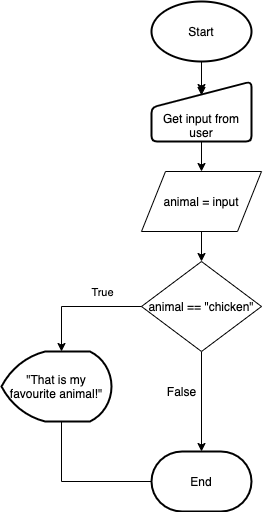

The diagram above was exported from draw.io. Its source (the exported page's mxGraphModel, read from the mxfile embedded in the PNG):
<mxGraphModel dx="786" dy="398" grid="1" gridSize="10" guides="1" tooltips="1" connect="1" arrows="1" fold="1" page="1" pageScale="1" pageWidth="827" pageHeight="1169" math="0" shadow="0">
  <root>
    <mxCell id="WIyWlLk6GJQsqaUBKTNV-0" />
    <mxCell id="WIyWlLk6GJQsqaUBKTNV-1" parent="WIyWlLk6GJQsqaUBKTNV-0" />
    <mxCell id="uDBCYasOMkJlXIW821im-19" style="edgeStyle=orthogonalEdgeStyle;rounded=0;orthogonalLoop=1;jettySize=auto;html=1;exitX=1;exitY=0.5;exitDx=0;exitDy=0;" edge="1" parent="WIyWlLk6GJQsqaUBKTNV-1" source="uDBCYasOMkJlXIW821im-5" target="uDBCYasOMkJlXIW821im-18">
      <mxGeometry relative="1" as="geometry">
        <Array as="points">
          <mxPoint x="120" y="325" />
        </Array>
      </mxGeometry>
    </mxCell>
    <mxCell id="uDBCYasOMkJlXIW821im-20" value="True" style="edgeLabel;html=1;align=center;verticalAlign=middle;resizable=0;points=[];" vertex="1" connectable="0" parent="uDBCYasOMkJlXIW821im-19">
      <mxGeometry x="-0.2118" y="-1" relative="1" as="geometry">
        <mxPoint x="-63" y="-14" as="offset" />
      </mxGeometry>
    </mxCell>
    <mxCell id="uDBCYasOMkJlXIW821im-30" style="edgeStyle=orthogonalEdgeStyle;rounded=0;orthogonalLoop=1;jettySize=auto;html=1;" edge="1" parent="WIyWlLk6GJQsqaUBKTNV-1" source="uDBCYasOMkJlXIW821im-5" target="uDBCYasOMkJlXIW821im-25">
      <mxGeometry relative="1" as="geometry" />
    </mxCell>
    <mxCell id="uDBCYasOMkJlXIW821im-5" value="animal == &quot;chicken&quot;" style="rhombus;whiteSpace=wrap;html=1;" vertex="1" parent="WIyWlLk6GJQsqaUBKTNV-1">
      <mxGeometry x="200" y="280" width="120" height="90" as="geometry" />
    </mxCell>
    <mxCell id="uDBCYasOMkJlXIW821im-8" style="edgeStyle=orthogonalEdgeStyle;rounded=0;orthogonalLoop=1;jettySize=auto;html=1;entryX=0.5;entryY=0;entryDx=0;entryDy=0;" edge="1" parent="WIyWlLk6GJQsqaUBKTNV-1" source="uDBCYasOMkJlXIW821im-3" target="uDBCYasOMkJlXIW821im-5">
      <mxGeometry relative="1" as="geometry" />
    </mxCell>
    <mxCell id="uDBCYasOMkJlXIW821im-3" value="animal = input" style="shape=parallelogram;perimeter=parallelogramPerimeter;whiteSpace=wrap;html=1;" vertex="1" parent="WIyWlLk6GJQsqaUBKTNV-1">
      <mxGeometry x="200" y="190" width="120" height="60" as="geometry" />
    </mxCell>
    <mxCell id="uDBCYasOMkJlXIW821im-11" style="edgeStyle=orthogonalEdgeStyle;rounded=0;orthogonalLoop=1;jettySize=auto;html=1;entryX=0.5;entryY=0.138;entryDx=0;entryDy=0;entryPerimeter=0;" edge="1" parent="WIyWlLk6GJQsqaUBKTNV-1">
      <mxGeometry relative="1" as="geometry">
        <mxPoint x="260" y="80" as="sourcePoint" />
        <mxPoint x="260" y="111.03999999999996" as="targetPoint" />
      </mxGeometry>
    </mxCell>
    <mxCell id="uDBCYasOMkJlXIW821im-17" value="" style="edgeStyle=orthogonalEdgeStyle;rounded=0;orthogonalLoop=1;jettySize=auto;html=1;" edge="1" parent="WIyWlLk6GJQsqaUBKTNV-1" source="uDBCYasOMkJlXIW821im-14" target="uDBCYasOMkJlXIW821im-3">
      <mxGeometry relative="1" as="geometry" />
    </mxCell>
    <mxCell id="uDBCYasOMkJlXIW821im-14" value="&lt;br&gt;&lt;br&gt;Get input from user" style="html=1;strokeWidth=2;shape=manualInput;whiteSpace=wrap;rounded=1;size=26;arcSize=11;" vertex="1" parent="WIyWlLk6GJQsqaUBKTNV-1">
      <mxGeometry x="210" y="100" width="100" height="60" as="geometry" />
    </mxCell>
    <mxCell id="uDBCYasOMkJlXIW821im-15" style="edgeStyle=orthogonalEdgeStyle;rounded=0;orthogonalLoop=1;jettySize=auto;html=1;exitX=0.5;exitY=0;exitDx=0;exitDy=0;entryX=0.5;entryY=0.233;entryDx=0;entryDy=0;entryPerimeter=0;" edge="1" parent="WIyWlLk6GJQsqaUBKTNV-1" source="uDBCYasOMkJlXIW821im-14" target="uDBCYasOMkJlXIW821im-14">
      <mxGeometry relative="1" as="geometry" />
    </mxCell>
    <mxCell id="uDBCYasOMkJlXIW821im-32" style="edgeStyle=orthogonalEdgeStyle;rounded=0;orthogonalLoop=1;jettySize=auto;html=1;entryX=1;entryY=0.5;entryDx=0;entryDy=0;entryPerimeter=0;" edge="1" parent="WIyWlLk6GJQsqaUBKTNV-1" source="uDBCYasOMkJlXIW821im-18" target="uDBCYasOMkJlXIW821im-25">
      <mxGeometry relative="1" as="geometry">
        <Array as="points">
          <mxPoint x="120" y="500" />
        </Array>
      </mxGeometry>
    </mxCell>
    <mxCell id="uDBCYasOMkJlXIW821im-18" value="&quot;That is my favourite animal!&quot;" style="strokeWidth=2;html=1;shape=mxgraph.flowchart.display;whiteSpace=wrap;" vertex="1" parent="WIyWlLk6GJQsqaUBKTNV-1">
      <mxGeometry x="60" y="370" width="110" height="70" as="geometry" />
    </mxCell>
    <mxCell id="uDBCYasOMkJlXIW821im-24" value="Start" style="strokeWidth=2;html=1;shape=mxgraph.flowchart.start_1;whiteSpace=wrap;" vertex="1" parent="WIyWlLk6GJQsqaUBKTNV-1">
      <mxGeometry x="210" y="20" width="100" height="60" as="geometry" />
    </mxCell>
    <mxCell id="uDBCYasOMkJlXIW821im-25" value="End" style="strokeWidth=2;html=1;shape=mxgraph.flowchart.terminator;whiteSpace=wrap;" vertex="1" parent="WIyWlLk6GJQsqaUBKTNV-1">
      <mxGeometry x="210" y="470" width="100" height="60" as="geometry" />
    </mxCell>
    <mxCell id="uDBCYasOMkJlXIW821im-31" value="False" style="text;html=1;align=center;verticalAlign=middle;resizable=0;points=[];autosize=1;" vertex="1" parent="WIyWlLk6GJQsqaUBKTNV-1">
      <mxGeometry x="220" y="400" width="40" height="20" as="geometry" />
    </mxCell>
  </root>
</mxGraphModel>